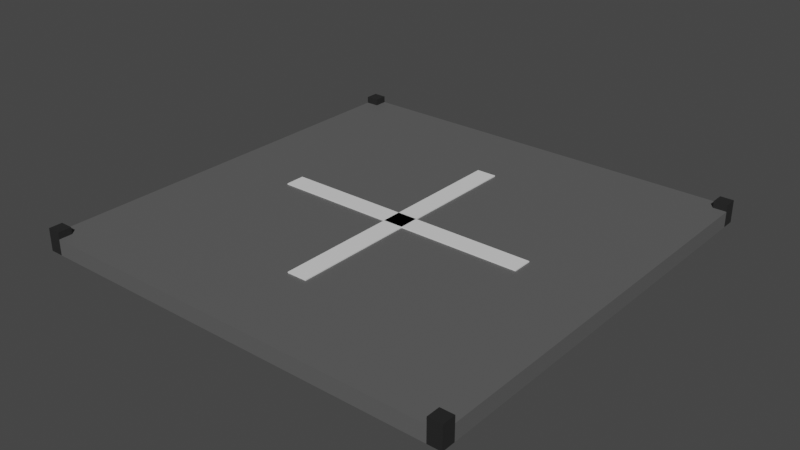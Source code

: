 # Source: Intersection_Road_Piece.blend  (saved by Blender 3.5.10; exported with 4.5.12 LTS)
import bpy
from mathutils import Matrix  # noqa: F401  (used for matrix-valued properties, if any)

bpy.ops.wm.read_factory_settings(use_empty=True)
scene = bpy.context.scene
scene.name = 'Scene'

# ---- collections
col_collection = bpy.data.collections.new('Collection'); scene.collection.children.link(col_collection)

# ---- materials (node trees are filled in below, after node groups)
mat_curb_001 = bpy.data.materials.new('Curb.001')
mat_curb_001.use_transparent_shadow = False
mat_street_001 = bpy.data.materials.new('Street.001')
mat_street_001.use_transparent_shadow = False
mat_traffic_lines_001 = bpy.data.materials.new('Traffic Lines.001')
mat_traffic_lines_001.use_transparent_shadow = False
mat_curb_002 = bpy.data.materials.new('Curb.002')
mat_curb_002.use_transparent_shadow = False
mat_street_002 = bpy.data.materials.new('Street.002')
mat_street_002.use_transparent_shadow = False
mat_traffic_lines_002 = bpy.data.materials.new('Traffic Lines.002')
mat_traffic_lines_002.use_transparent_shadow = False

# ---- material node trees
mat_curb_001.use_nodes = True; mat_curb_001.node_tree.nodes.clear()
_N = mat_curb_001.node_tree.nodes; _L = mat_curb_001.node_tree.links
n0 = _N.new('ShaderNodeBsdfPrincipled'); n0.name = 'Principled BSDF'; n0.location = (10, 300)
n0.distribution = 'GGX'
n0.subsurface_method = 'RANDOM_WALK_SKIN'
n0.inputs[0].default_value = (0.01885, 0.01885, 0.01885, 1.0)
n0.inputs[3].default_value = 1.45
n0.inputs[27].default_value = (0.0, 0.0, 0.0, 1.0)
n0.inputs[28].default_value = 1.0
n1 = _N.new('ShaderNodeOutputMaterial'); n1.name = 'Material Output'; n1.location = (300, 300)
_L.new(n0.outputs[0], n1.inputs[0])
n1.is_active_output = True
mat_street_001.use_nodes = True; mat_street_001.node_tree.nodes.clear()
_N = mat_street_001.node_tree.nodes; _L = mat_street_001.node_tree.links
n0 = _N.new('ShaderNodeBsdfPrincipled'); n0.name = 'Principled BSDF'; n0.location = (10, 300)
n0.distribution = 'GGX'
n0.subsurface_method = 'RANDOM_WALK_SKIN'
n0.inputs[0].default_value = (0.1107, 0.1107, 0.1107, 1.0)
n0.inputs[3].default_value = 1.45
n0.inputs[27].default_value = (0.0, 0.0, 0.0, 1.0)
n0.inputs[28].default_value = 1.0
n1 = _N.new('ShaderNodeOutputMaterial'); n1.name = 'Material Output'; n1.location = (300, 300)
_L.new(n0.outputs[0], n1.inputs[0])
n1.is_active_output = True
mat_traffic_lines_001.use_nodes = True; mat_traffic_lines_001.node_tree.nodes.clear()
_N = mat_traffic_lines_001.node_tree.nodes; _L = mat_traffic_lines_001.node_tree.links
n0 = _N.new('ShaderNodeBsdfPrincipled'); n0.name = 'Principled BSDF'; n0.location = (10, 300)
n0.distribution = 'GGX'
n0.subsurface_method = 'RANDOM_WALK_SKIN'
n0.inputs[3].default_value = 1.45
n0.inputs[27].default_value = (0.0, 0.0, 0.0, 1.0)
n0.inputs[28].default_value = 1.0
n1 = _N.new('ShaderNodeOutputMaterial'); n1.name = 'Material Output'; n1.location = (300, 300)
_L.new(n0.outputs[0], n1.inputs[0])
n1.is_active_output = True
mat_curb_002.use_nodes = True; mat_curb_002.node_tree.nodes.clear()
_N = mat_curb_002.node_tree.nodes; _L = mat_curb_002.node_tree.links
n0 = _N.new('ShaderNodeBsdfPrincipled'); n0.name = 'Principled BSDF'; n0.location = (10, 300)
n0.distribution = 'GGX'
n0.subsurface_method = 'RANDOM_WALK_SKIN'
n0.inputs[0].default_value = (0.01885, 0.01885, 0.01885, 1.0)
n0.inputs[3].default_value = 1.45
n0.inputs[27].default_value = (0.0, 0.0, 0.0, 1.0)
n0.inputs[28].default_value = 1.0
n1 = _N.new('ShaderNodeOutputMaterial'); n1.name = 'Material Output'; n1.location = (300, 300)
_L.new(n0.outputs[0], n1.inputs[0])
n1.is_active_output = True
mat_street_002.use_nodes = True; mat_street_002.node_tree.nodes.clear()
_N = mat_street_002.node_tree.nodes; _L = mat_street_002.node_tree.links
n0 = _N.new('ShaderNodeBsdfPrincipled'); n0.name = 'Principled BSDF'; n0.location = (10, 300)
n0.distribution = 'GGX'
n0.subsurface_method = 'RANDOM_WALK_SKIN'
n0.inputs[0].default_value = (0.1107, 0.1107, 0.1107, 1.0)
n0.inputs[3].default_value = 1.45
n0.inputs[27].default_value = (0.0, 0.0, 0.0, 1.0)
n0.inputs[28].default_value = 1.0
n1 = _N.new('ShaderNodeOutputMaterial'); n1.name = 'Material Output'; n1.location = (300, 300)
_L.new(n0.outputs[0], n1.inputs[0])
n1.is_active_output = True
mat_traffic_lines_002.use_nodes = True; mat_traffic_lines_002.node_tree.nodes.clear()
_N = mat_traffic_lines_002.node_tree.nodes; _L = mat_traffic_lines_002.node_tree.links
n0 = _N.new('ShaderNodeBsdfPrincipled'); n0.name = 'Principled BSDF'; n0.location = (10, 300)
n0.distribution = 'GGX'
n0.subsurface_method = 'RANDOM_WALK_SKIN'
n0.inputs[3].default_value = 1.45
n0.inputs[27].default_value = (0.0, 0.0, 0.0, 1.0)
n0.inputs[28].default_value = 1.0
n1 = _N.new('ShaderNodeOutputMaterial'); n1.name = 'Material Output'; n1.location = (300, 300)
_L.new(n0.outputs[0], n1.inputs[0])
n1.is_active_output = True

# ---- world
world_world = bpy.data.worlds.new('World'); scene.world = world_world
world_world.use_nodes = True; world_world.node_tree.nodes.clear()
_N = world_world.node_tree.nodes; _L = world_world.node_tree.links
n0 = _N.new('ShaderNodeOutputWorld'); n0.name = 'World Output'; n0.location = (300, 300)
n1 = _N.new('ShaderNodeBackground'); n1.name = 'Background'; n1.location = (10, 300)
n1.inputs[0].default_value = (0.05088, 0.05088, 0.05088, 1.0)
_L.new(n1.outputs[0], n0.inputs[0])
n0.is_active_output = True
world_world.color = (0.05088, 0.05088, 0.05088)
world_world.use_sun_shadow = False
world_world.sun_shadow_jitter_overblur = 0.0

# ---- meshes
me_cube_002 = bpy.data.meshes.new('Cube.002')
me_cube_002.from_pydata([(-3.915, -3.915, -0.141), (-3.915, -3.915, 0.141), (-3.915, 3.915, -0.141), (-3.915, 3.915, 0.141), (3.915, -3.915, -0.141), (3.915, -3.915, 0.141), (3.915, 3.915, -0.141), (3.915, 3.915, 0.141), (3.673, 3.915, -0.141), (-3.673, 3.915, -0.141), (-3.673, 3.915, 0.141), (3.673, 3.915, 0.141), (-3.673, -3.915, -0.141), (3.673, -3.915, -0.141), (3.673, -3.915, 0.141), (-3.673, -3.915, 0.141), (-3.915, -3.915, 0.2634), (-3.915, 3.915, 0.2634), (3.673, 3.915, 0.2634), (3.915, 3.915, 0.2634), (3.915, -3.915, 0.2634), (-3.673, -3.915, 0.2634), (-3.673, 3.915, 0.2634), (3.673, -3.915, 0.2634), (-3.915, 3.673, -0.141), (-3.915, -3.673, -0.141), (-3.915, -3.673, 0.141), (-3.915, 3.673, 0.141), (3.915, -3.673, -0.141), (3.915, 3.673, -0.141), (3.915, 3.673, 0.141), (3.915, -3.673, 0.141), (3.673, 3.673, 0.141), (3.673, -3.673, 0.141), (-3.673, 3.673, 0.141), (-3.673, -3.673, 0.141), (-3.673, 3.673, -0.141), (-3.673, -3.673, -0.141), (3.673, 3.673, -0.141), (3.673, -3.673, -0.141), (-3.915, -3.673, 0.2634), (-3.915, 3.673, 0.2634), (3.915, 3.673, 0.2634), (3.915, -3.673, 0.2634), (3.673, 3.673, 0.2634), (3.673, -3.673, 0.2634), (-3.673, 3.673, 0.2634), (-3.673, -3.673, 0.2634), (2.38, -0.1817, 0.0242), (2.38, -0.1817, 0.1605), (-2.374, -0.1818, 0.0242), (-2.374, -0.1818, 0.1605), (2.38, 0.1817, 0.0242), (2.38, 0.1817, 0.1605), (-2.374, 0.1817, 0.0242), (-2.374, 0.1817, 0.1605), (0.1848, 2.377, 0.0242), (0.1848, 2.377, 0.1605), (0.1848, -2.377, 0.0242), (0.1848, -2.377, 0.1605), (-0.1787, 2.377, 0.0242), (-0.1787, 2.377, 0.1605), (-0.1786, -2.377, 0.0242), (-0.1786, -2.377, 0.1605)], [], [(24, 27, 3, 2), (8, 11, 7, 6), (28, 31, 5, 4), (12, 15, 1, 0), (39, 28, 4, 13), (33, 14, 23, 45), (1, 15, 21, 16), (33, 35, 15, 14), (25, 37, 12, 0), (37, 39, 13, 12), (4, 5, 14, 13), (13, 14, 15, 12), (2, 3, 10, 9), (9, 10, 11, 8), (47, 40, 16, 21), (43, 45, 23, 20), (14, 5, 20, 23), (7, 11, 18, 19), (10, 3, 17, 22), (34, 10, 22, 46), (30, 7, 19, 42), (26, 1, 16, 40), (3, 27, 41, 17), (5, 31, 43, 20), (15, 35, 47, 21), (19, 18, 44, 42), (22, 17, 41, 46), (9, 8, 38, 36), (36, 38, 39, 37), (2, 9, 36, 24), (24, 36, 37, 25), (11, 10, 34, 32), (32, 34, 35, 33), (11, 32, 44, 18), (8, 6, 29, 38), (38, 29, 28, 39), (6, 7, 30, 29), (29, 30, 31, 28), (0, 1, 26, 25), (25, 26, 27, 24), (40, 47, 35, 26), (26, 35, 34, 27), (41, 27, 34, 46), (43, 31, 33, 45), (31, 30, 32, 33), (42, 44, 32, 30), (48, 49, 51, 50), (50, 51, 55, 54), (54, 55, 53, 52), (52, 53, 49, 48), (50, 54, 52, 48), (55, 51, 49, 53), (56, 57, 59, 58), (58, 59, 63, 62), (62, 63, 61, 60), (60, 61, 57, 56), (58, 62, 60, 56), (63, 59, 57, 61)])
me_cube_002.polygons.foreach_set('material_index', [0, 0, 0, 0, 0, 0, 0, 1, 0, 1, 0, 1, 0, 1, 0, 0, 0, 0, 0, 0, 0, 0, 0, 0, 0, 0, 0, 1, 1, 0, 1, 1, 1, 0, 0, 1, 0, 1, 0, 1, 0, 1, 0, 0, 1, 0, 5, 5, 5, 5, 5, 5, 5, 5, 5, 5, 5, 5])
_uv = me_cube_002.uv_layers.new(name='UVMap')
_uv.uv.foreach_set('vector', [0.375, 0.1667, 0.625, 0.1667, 0.625, 0.25, 0.375, 0.25, 0.375, 0.4167, 0.625, 0.4167, 0.625, 0.5, 0.375, 0.5, 0.375, 0.6672, 0.625, 0.6672, 0.625, 0.75, 0.375, 0.75, 0.375, 0.9167, 0.625, 0.9167, 0.625, 1.0, 0.375, 1.0, 0.2917, 0.6672, 0.375, 0.6672, 0.375, 0.75, 0.2917, 0.75, 0.7083, 0.6672, 0.7083, 0.75, 0.7083, 0.75, 0.7083, 0.6672, 0.625, 1.0, 0.625, 0.9167, 0.625, 0.9167, 0.625, 1.0, 0.7083, 0.6672, 0.7917, 0.6672, 0.7917, 0.75, 0.7083, 0.75, 0.125, 0.6672, 0.2083, 0.6672, 0.2083, 0.75, 0.125, 0.75, 0.2083, 0.6672, 0.2917, 0.6672, 0.2917, 0.75, 0.2083, 0.75, 0.375, 0.75, 0.625, 0.75, 0.625, 0.8333, 0.375, 0.8333, 0.375, 0.8333, 0.625, 0.8333, 0.625, 0.9167, 0.375, 0.9167, 0.375, 0.25, 0.625, 0.25, 0.625, 0.3333, 0.375, 0.3333, 0.375, 0.3333, 0.625, 0.3333, 0.625, 0.4167, 0.375, 0.4167, 0.7917, 0.6672, 0.875, 0.6672, 0.875, 0.75, 0.7917, 0.75, 0.625, 0.6672, 0.7083, 0.6672, 0.7083, 0.75, 0.625, 0.75, 0.625, 0.8333, 0.625, 0.75, 0.625, 0.75, 0.625, 0.8333, 0.625, 0.5, 0.625, 0.4167, 0.625, 0.4167, 0.625, 0.5, 0.625, 0.3333, 0.625, 0.25, 0.625, 0.25, 0.625, 0.3333, 0.7917, 0.5833, 0.7917, 0.5, 0.7917, 0.5, 0.7917, 0.5833, 0.625, 0.5833, 0.625, 0.5, 0.625, 0.5, 0.625, 0.5833, 0.625, 0.08285, 0.625, 0.0, 0.625, 0.0, 0.625, 0.08285, 0.625, 0.25, 0.625, 0.1667, 0.625, 0.1667, 0.625, 0.25, 0.625, 0.75, 0.625, 0.6672, 0.625, 0.6672, 0.625, 0.75, 0.7917, 0.75, 0.7917, 0.6672, 0.7917, 0.6672, 0.7917, 0.75, 0.625, 0.5, 0.7083, 0.5, 0.7083, 0.5833, 0.625, 0.5833, 0.7917, 0.5, 0.875, 0.5, 0.875, 0.5833, 0.7917, 0.5833, 0.2083, 0.5, 0.2917, 0.5, 0.2917, 0.5833, 0.2083, 0.5833, 0.2083, 0.5833, 0.2917, 0.5833, 0.2917, 0.6672, 0.2083, 0.6672, 0.125, 0.5, 0.2083, 0.5, 0.2083, 0.5833, 0.125, 0.5833, 0.125, 0.5833, 0.2083, 0.5833, 0.2083, 0.6672, 0.125, 0.6672, 0.7083, 0.5, 0.7917, 0.5, 0.7917, 0.5833, 0.7083, 0.5833, 0.7083, 0.5833, 0.7917, 0.5833, 0.7917, 0.6672, 0.7083, 0.6672, 0.7083, 0.5, 0.7083, 0.5833, 0.7083, 0.5833, 0.7083, 0.5, 0.2917, 0.5, 0.375, 0.5, 0.375, 0.5833, 0.2917, 0.5833, 0.2917, 0.5833, 0.375, 0.5833, 0.375, 0.6672, 0.2917, 0.6672, 0.375, 0.5, 0.625, 0.5, 0.625, 0.5833, 0.375, 0.5833, 0.375, 0.5833, 0.625, 0.5833, 0.625, 0.6672, 0.375, 0.6672, 0.375, 0.0, 0.625, 0.0, 0.625, 0.08285, 0.375, 0.08285, 0.375, 0.08285, 0.625, 0.08285, 0.625, 0.1667, 0.375, 0.1667, 0.875, 0.6672, 0.7917, 0.6672, 0.7917, 0.6672, 0.625, 0.08285, 0.625, 0.08285, 0.7917, 0.6672, 0.7917, 0.5833, 0.625, 0.1667, 0.875, 0.5833, 0.625, 0.1667, 0.7917, 0.5833, 0.7917, 0.5833, 0.625, 0.6672, 0.625, 0.6672, 0.7083, 0.6672, 0.7083, 0.6672, 0.625, 0.6672, 0.625, 0.5833, 0.7083, 0.5833, 0.7083, 0.6672, 0.625, 0.5833, 0.7083, 0.5833, 0.7083, 0.5833, 0.625, 0.5833, 0.375, 0.0, 0.625, 0.0, 0.625, 0.25, 0.375, 0.25, 0.375, 0.25, 0.625, 0.25, 0.625, 0.5, 0.375, 0.5, 0.375, 0.5, 0.625, 0.5, 0.625, 0.75, 0.375, 0.75, 0.375, 0.75, 0.625, 0.75, 0.625, 1.0, 0.375, 1.0, 0.125, 0.5, 0.375, 0.5, 0.375, 0.75, 0.125, 0.75, 0.625, 0.5, 0.875, 0.5, 0.875, 0.75, 0.625, 0.75, 0.375, 0.0, 0.625, 0.0, 0.625, 0.25, 0.375, 0.25, 0.375, 0.25, 0.625, 0.25, 0.625, 0.5, 0.375, 0.5, 0.375, 0.5, 0.625, 0.5, 0.625, 0.75, 0.375, 0.75, 0.375, 0.75, 0.625, 0.75, 0.625, 1.0, 0.375, 1.0, 0.125, 0.5, 0.375, 0.5, 0.375, 0.75, 0.125, 0.75, 0.625, 0.5, 0.875, 0.5, 0.875, 0.75, 0.625, 0.75])
me_cube_002.materials.append(mat_curb_001)
me_cube_002.materials.append(mat_street_001)
me_cube_002.materials.append(mat_traffic_lines_001)
me_cube_002.materials.append(mat_curb_002)
me_cube_002.materials.append(mat_street_002)
me_cube_002.materials.append(mat_traffic_lines_002)
me_cube_002.update()
me_cube_004 = bpy.data.meshes.new('Cube.004')
me_cube_004.from_pydata([], [], [])
_uv = me_cube_004.uv_layers.new(name='UVMap')
_uv.uv.foreach_set('vector', [])
me_cube_004.materials.append(mat_curb_001)
me_cube_004.materials.append(mat_street_001)
me_cube_004.materials.append(mat_traffic_lines_001)
me_cube_004.update()

# ---- objects
ob_cube = bpy.data.objects.new('Cube', me_cube_002)
ob_cube_001 = bpy.data.objects.new('Cube.001', me_cube_004)

# ---- transforms, parenting, visibility, modifiers, constraints
ob_cube.location = (0.0, 0.0, 0.0)
ob_cube_001.location = (0.0, 0.0, 0.0)

# ---- collection membership
col_collection.objects.link(ob_cube)
col_collection.objects.link(ob_cube_001)

# ---- scene / render settings (as saved in the file)
scene.frame_start = 1; scene.frame_end = 250; scene.frame_set(0)
scene.render.engine = 'BLENDER_EEVEE_NEXT'
scene.cycles.sampling_pattern = 'TABULATED_SOBOL'
scene.view_settings.view_transform = 'Filmic'
bpy.context.view_layer.update()

# ---- added for rendering (the .blend has no active camera and no usable light): camera, sun
cam_auto = bpy.data.cameras.new('AutoCamera')
cam_auto.lens = 50.0
cam_auto.sensor_width = 36.0
cam_auto.clip_end = 1000.0
ob_auto_camera = bpy.data.objects.new('AutoCamera', cam_auto)
scene.collection.objects.link(ob_auto_camera)
ob_auto_camera.location = (10.2527, -12.3032, 8.26332)
ob_auto_camera.rotation_euler = (1.09748, -7.21219e-08, 0.694738)
scene.camera = ob_auto_camera
light_auto_sun = bpy.data.lights.new('AutoSun', 'SUN')
light_auto_sun.energy = 3.0
light_auto_sun.angle = 0.0523599
ob_auto_sun = bpy.data.objects.new('AutoSun', light_auto_sun)
scene.collection.objects.link(ob_auto_sun)
ob_auto_sun.rotation_euler = (0.872665, 0.174533, 0.523599)
bpy.context.view_layer.update()
